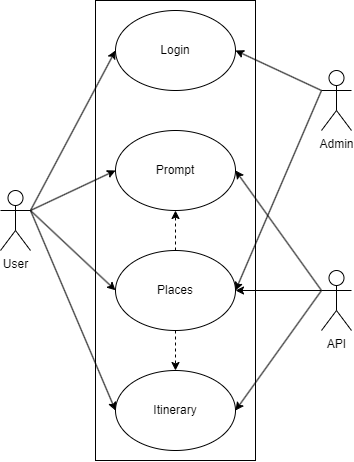

The diagram above was exported from draw.io. Its source (the exported page's mxGraphModel, read from the mxfile embedded in the PNG):
<mxGraphModel dx="434" dy="464" grid="1" gridSize="10" guides="1" tooltips="1" connect="1" arrows="1" fold="1" page="1" pageScale="1" pageWidth="850" pageHeight="1100" math="0" shadow="0">
  <root>
    <mxCell id="0" />
    <mxCell id="1" parent="0" />
    <mxCell id="s4lq1sr8NgWl0-bzYNEL-1" value="Itinerary" style="ellipse;whiteSpace=wrap;html=1;" parent="1" vertex="1">
      <mxGeometry x="340" y="490" width="120" height="80" as="geometry" />
    </mxCell>
    <mxCell id="s4lq1sr8NgWl0-bzYNEL-17" style="edgeStyle=orthogonalEdgeStyle;rounded=0;orthogonalLoop=1;jettySize=auto;html=1;exitX=0.5;exitY=0;exitDx=0;exitDy=0;entryX=0.5;entryY=1;entryDx=0;entryDy=0;dashed=1;" parent="1" source="s4lq1sr8NgWl0-bzYNEL-2" target="s4lq1sr8NgWl0-bzYNEL-3" edge="1">
      <mxGeometry relative="1" as="geometry" />
    </mxCell>
    <mxCell id="s4lq1sr8NgWl0-bzYNEL-18" style="edgeStyle=orthogonalEdgeStyle;rounded=0;orthogonalLoop=1;jettySize=auto;html=1;exitX=0.5;exitY=1;exitDx=0;exitDy=0;entryX=0.5;entryY=0;entryDx=0;entryDy=0;dashed=1;" parent="1" source="s4lq1sr8NgWl0-bzYNEL-2" target="s4lq1sr8NgWl0-bzYNEL-1" edge="1">
      <mxGeometry relative="1" as="geometry" />
    </mxCell>
    <mxCell id="s4lq1sr8NgWl0-bzYNEL-2" value="Places" style="ellipse;whiteSpace=wrap;html=1;" parent="1" vertex="1">
      <mxGeometry x="340" y="370" width="120" height="80" as="geometry" />
    </mxCell>
    <mxCell id="s4lq1sr8NgWl0-bzYNEL-3" value="Prompt" style="ellipse;whiteSpace=wrap;html=1;" parent="1" vertex="1">
      <mxGeometry x="340" y="250" width="120" height="80" as="geometry" />
    </mxCell>
    <mxCell id="s4lq1sr8NgWl0-bzYNEL-5" value="Login" style="ellipse;whiteSpace=wrap;html=1;" parent="1" vertex="1">
      <mxGeometry x="340" y="130" width="120" height="80" as="geometry" />
    </mxCell>
    <mxCell id="s4lq1sr8NgWl0-bzYNEL-13" style="rounded=0;orthogonalLoop=1;jettySize=auto;html=1;exitX=1;exitY=0.3333333333333333;exitDx=0;exitDy=0;exitPerimeter=0;entryX=0;entryY=0.5;entryDx=0;entryDy=0;" parent="1" source="s4lq1sr8NgWl0-bzYNEL-7" target="s4lq1sr8NgWl0-bzYNEL-5" edge="1">
      <mxGeometry relative="1" as="geometry" />
    </mxCell>
    <mxCell id="s4lq1sr8NgWl0-bzYNEL-21" style="rounded=0;orthogonalLoop=1;jettySize=auto;html=1;exitX=1;exitY=0.3333333333333333;exitDx=0;exitDy=0;exitPerimeter=0;entryX=0;entryY=0.5;entryDx=0;entryDy=0;" parent="1" source="s4lq1sr8NgWl0-bzYNEL-7" target="s4lq1sr8NgWl0-bzYNEL-1" edge="1">
      <mxGeometry relative="1" as="geometry" />
    </mxCell>
    <mxCell id="s4lq1sr8NgWl0-bzYNEL-7" value="User" style="shape=umlActor;verticalLabelPosition=bottom;verticalAlign=top;html=1;outlineConnect=0;" parent="1" vertex="1">
      <mxGeometry x="225" y="310" width="30" height="60" as="geometry" />
    </mxCell>
    <mxCell id="s4lq1sr8NgWl0-bzYNEL-15" style="rounded=0;orthogonalLoop=1;jettySize=auto;html=1;exitX=0;exitY=0.3333333333333333;exitDx=0;exitDy=0;exitPerimeter=0;entryX=1;entryY=0.5;entryDx=0;entryDy=0;" parent="1" source="s4lq1sr8NgWl0-bzYNEL-8" target="s4lq1sr8NgWl0-bzYNEL-1" edge="1">
      <mxGeometry relative="1" as="geometry" />
    </mxCell>
    <mxCell id="cAg9-N9mHuTMUFKCbwCu-1" style="rounded=0;orthogonalLoop=1;jettySize=auto;html=1;exitX=0;exitY=0.3333333333333333;exitDx=0;exitDy=0;exitPerimeter=0;entryX=1;entryY=0.5;entryDx=0;entryDy=0;" edge="1" parent="1" source="s4lq1sr8NgWl0-bzYNEL-8" target="s4lq1sr8NgWl0-bzYNEL-3">
      <mxGeometry relative="1" as="geometry" />
    </mxCell>
    <mxCell id="s4lq1sr8NgWl0-bzYNEL-8" value="API" style="shape=umlActor;verticalLabelPosition=bottom;verticalAlign=top;html=1;outlineConnect=0;" parent="1" vertex="1">
      <mxGeometry x="546" y="390" width="30" height="60" as="geometry" />
    </mxCell>
    <mxCell id="cAg9-N9mHuTMUFKCbwCu-2" style="rounded=0;orthogonalLoop=1;jettySize=auto;html=1;exitX=0;exitY=0.3333333333333333;exitDx=0;exitDy=0;exitPerimeter=0;" edge="1" parent="1" source="s4lq1sr8NgWl0-bzYNEL-9">
      <mxGeometry relative="1" as="geometry">
        <mxPoint x="460" y="410" as="targetPoint" />
      </mxGeometry>
    </mxCell>
    <mxCell id="s4lq1sr8NgWl0-bzYNEL-9" value="Admin" style="shape=umlActor;verticalLabelPosition=bottom;verticalAlign=top;html=1;outlineConnect=0;" parent="1" vertex="1">
      <mxGeometry x="546" y="190" width="30" height="60" as="geometry" />
    </mxCell>
    <mxCell id="s4lq1sr8NgWl0-bzYNEL-11" value="" style="endArrow=classic;html=1;rounded=0;entryX=0;entryY=0.5;entryDx=0;entryDy=0;exitX=1;exitY=0.3333333333333333;exitDx=0;exitDy=0;exitPerimeter=0;" parent="1" source="s4lq1sr8NgWl0-bzYNEL-7" target="s4lq1sr8NgWl0-bzYNEL-3" edge="1">
      <mxGeometry width="50" height="50" relative="1" as="geometry">
        <mxPoint x="250" y="340" as="sourcePoint" />
        <mxPoint x="300" y="290" as="targetPoint" />
      </mxGeometry>
    </mxCell>
    <mxCell id="s4lq1sr8NgWl0-bzYNEL-12" value="" style="endArrow=classic;html=1;rounded=0;entryX=1;entryY=0.5;entryDx=0;entryDy=0;exitX=0;exitY=0.3333333333333333;exitDx=0;exitDy=0;exitPerimeter=0;" parent="1" source="s4lq1sr8NgWl0-bzYNEL-9" target="s4lq1sr8NgWl0-bzYNEL-5" edge="1">
      <mxGeometry width="50" height="50" relative="1" as="geometry">
        <mxPoint x="250" y="570" as="sourcePoint" />
        <mxPoint x="350" y="180" as="targetPoint" />
      </mxGeometry>
    </mxCell>
    <mxCell id="GF3UkevPPgJE6f28RhPK-1" value="" style="rounded=0;whiteSpace=wrap;html=1;fillColor=none;" parent="1" vertex="1">
      <mxGeometry x="320" y="120" width="160" height="460" as="geometry" />
    </mxCell>
    <mxCell id="s4lq1sr8NgWl0-bzYNEL-14" style="rounded=0;orthogonalLoop=1;jettySize=auto;html=1;exitX=0;exitY=0.3333333333333333;exitDx=0;exitDy=0;exitPerimeter=0;entryX=1;entryY=0.5;entryDx=0;entryDy=0;" parent="1" source="s4lq1sr8NgWl0-bzYNEL-8" target="s4lq1sr8NgWl0-bzYNEL-2" edge="1">
      <mxGeometry relative="1" as="geometry" />
    </mxCell>
    <mxCell id="cAg9-N9mHuTMUFKCbwCu-3" style="rounded=0;orthogonalLoop=1;jettySize=auto;html=1;exitX=1;exitY=0.3333333333333333;exitDx=0;exitDy=0;exitPerimeter=0;entryX=0.125;entryY=0.63;entryDx=0;entryDy=0;entryPerimeter=0;" edge="1" parent="1" source="s4lq1sr8NgWl0-bzYNEL-7" target="GF3UkevPPgJE6f28RhPK-1">
      <mxGeometry relative="1" as="geometry" />
    </mxCell>
  </root>
</mxGraphModel>